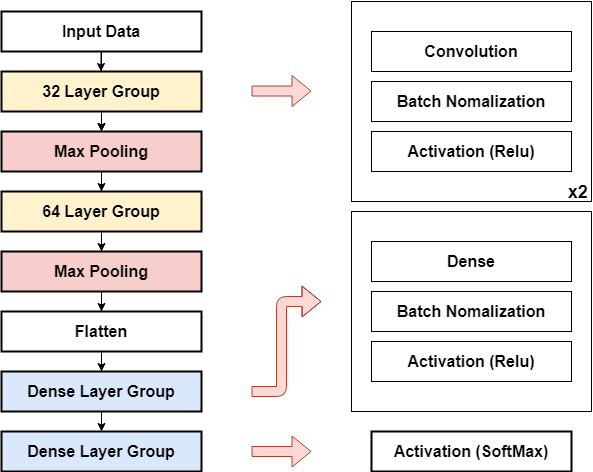

The diagram above was exported from draw.io. Its source (the exported page's mxGraphModel, read from the mxfile embedded in the PNG):
<mxGraphModel dx="1128" dy="597" grid="1" gridSize="10" guides="1" tooltips="1" connect="1" arrows="1" fold="1" page="1" pageScale="1" pageWidth="827" pageHeight="1169" math="0" shadow="0">
  <root>
    <mxCell id="0" />
    <mxCell id="1" parent="0" />
    <mxCell id="qgylrcNmuRN5krVCdwzQ-24" value="" style="edgeStyle=orthogonalEdgeStyle;rounded=0;orthogonalLoop=1;jettySize=auto;html=1;" edge="1" parent="1" source="qgylrcNmuRN5krVCdwzQ-1">
      <mxGeometry relative="1" as="geometry">
        <mxPoint x="218" y="220" as="targetPoint" />
      </mxGeometry>
    </mxCell>
    <mxCell id="qgylrcNmuRN5krVCdwzQ-1" value="&lt;b&gt;&lt;font style=&quot;font-size: 16px&quot;&gt;Input Data&lt;/font&gt;&lt;/b&gt;" style="rounded=0;whiteSpace=wrap;html=1;strokeWidth=2;" vertex="1" parent="1">
      <mxGeometry x="118" y="100" width="200" height="40" as="geometry" />
    </mxCell>
    <mxCell id="qgylrcNmuRN5krVCdwzQ-28" value="" style="edgeStyle=orthogonalEdgeStyle;rounded=0;orthogonalLoop=1;jettySize=auto;html=1;" edge="1" parent="1" source="qgylrcNmuRN5krVCdwzQ-8" target="qgylrcNmuRN5krVCdwzQ-10">
      <mxGeometry relative="1" as="geometry" />
    </mxCell>
    <mxCell id="qgylrcNmuRN5krVCdwzQ-8" value="&lt;b&gt;&lt;font style=&quot;font-size: 16px&quot;&gt;32 Layer Group&lt;/font&gt;&lt;/b&gt;" style="rounded=0;whiteSpace=wrap;html=1;fillColor=#fff2cc;strokeWidth=2;" vertex="1" parent="1">
      <mxGeometry x="118" y="160" width="200" height="40" as="geometry" />
    </mxCell>
    <mxCell id="qgylrcNmuRN5krVCdwzQ-29" value="" style="edgeStyle=orthogonalEdgeStyle;rounded=0;orthogonalLoop=1;jettySize=auto;html=1;" edge="1" parent="1" target="qgylrcNmuRN5krVCdwzQ-11">
      <mxGeometry relative="1" as="geometry">
        <mxPoint x="218" y="260" as="sourcePoint" />
      </mxGeometry>
    </mxCell>
    <mxCell id="qgylrcNmuRN5krVCdwzQ-32" value="" style="edgeStyle=orthogonalEdgeStyle;rounded=0;orthogonalLoop=1;jettySize=auto;html=1;" edge="1" parent="1" source="qgylrcNmuRN5krVCdwzQ-10">
      <mxGeometry relative="1" as="geometry">
        <mxPoint x="218" y="400" as="targetPoint" />
      </mxGeometry>
    </mxCell>
    <mxCell id="qgylrcNmuRN5krVCdwzQ-10" value="&lt;span style=&quot;font-size: 16px&quot;&gt;&lt;b&gt;Max Pooling&lt;/b&gt;&lt;/span&gt;" style="rounded=0;whiteSpace=wrap;html=1;fillColor=#f8cecc;strokeWidth=2;" vertex="1" parent="1">
      <mxGeometry x="118" y="220" width="200" height="40" as="geometry" />
    </mxCell>
    <mxCell id="qgylrcNmuRN5krVCdwzQ-34" value="" style="edgeStyle=orthogonalEdgeStyle;rounded=0;orthogonalLoop=1;jettySize=auto;html=1;" edge="1" parent="1" source="qgylrcNmuRN5krVCdwzQ-11" target="qgylrcNmuRN5krVCdwzQ-13">
      <mxGeometry relative="1" as="geometry" />
    </mxCell>
    <mxCell id="qgylrcNmuRN5krVCdwzQ-11" value="&lt;b&gt;&lt;font style=&quot;font-size: 16px&quot;&gt;64 Layer Group&lt;/font&gt;&lt;/b&gt;" style="rounded=0;whiteSpace=wrap;html=1;fillColor=#fff2cc;strokeWidth=2;" vertex="1" parent="1">
      <mxGeometry x="118" y="280" width="200" height="40" as="geometry" />
    </mxCell>
    <mxCell id="qgylrcNmuRN5krVCdwzQ-81" value="" style="edgeStyle=orthogonalEdgeStyle;rounded=0;orthogonalLoop=1;jettySize=auto;html=1;" edge="1" parent="1" source="qgylrcNmuRN5krVCdwzQ-13" target="qgylrcNmuRN5krVCdwzQ-50">
      <mxGeometry relative="1" as="geometry" />
    </mxCell>
    <mxCell id="qgylrcNmuRN5krVCdwzQ-13" value="&lt;b style=&quot;font-size: 16px&quot;&gt;Max Pooling&lt;/b&gt;" style="rounded=0;whiteSpace=wrap;html=1;fillColor=#f8cecc;strokeWidth=2;" vertex="1" parent="1">
      <mxGeometry x="118" y="340" width="200" height="40" as="geometry" />
    </mxCell>
    <mxCell id="qgylrcNmuRN5krVCdwzQ-16" value="" style="shape=flexArrow;endArrow=classic;html=1;fillColor=#fad9d5;strokeColor=#ae4132;" edge="1" parent="1">
      <mxGeometry width="50" height="50" relative="1" as="geometry">
        <mxPoint x="368" y="179.5" as="sourcePoint" />
        <mxPoint x="428" y="179.5" as="targetPoint" />
      </mxGeometry>
    </mxCell>
    <mxCell id="qgylrcNmuRN5krVCdwzQ-19" value="" style="endArrow=classic;html=1;" edge="1" parent="1">
      <mxGeometry width="50" height="50" relative="1" as="geometry">
        <mxPoint x="217.5" y="140" as="sourcePoint" />
        <mxPoint x="217.5" y="160" as="targetPoint" />
      </mxGeometry>
    </mxCell>
    <mxCell id="qgylrcNmuRN5krVCdwzQ-49" value="" style="group;strokeWidth=2;fillColor=none;" vertex="1" connectable="0" parent="1">
      <mxGeometry x="468" y="90" width="240" height="200" as="geometry" />
    </mxCell>
    <mxCell id="qgylrcNmuRN5krVCdwzQ-45" value="&lt;br&gt;&lt;br&gt;&lt;br&gt;&lt;br&gt;&lt;br&gt;&lt;br&gt;&lt;br&gt;&lt;br&gt;&lt;br&gt;&lt;br&gt;&lt;br&gt;&lt;br&gt;&lt;br&gt;&lt;span style=&quot;white-space: pre&quot;&gt;&#09;&lt;/span&gt;&lt;span style=&quot;white-space: pre&quot;&gt;&#09;&lt;/span&gt;&lt;span style=&quot;white-space: pre&quot;&gt;&#09;&lt;/span&gt;&lt;span style=&quot;white-space: pre&quot;&gt;&#09;&lt;/span&gt;&lt;span style=&quot;white-space: pre&quot;&gt;&#09;&lt;/span&gt;&lt;span style=&quot;white-space: pre&quot;&gt;&#09;&lt;/span&gt;&lt;span style=&quot;white-space: pre&quot;&gt;&#09;&lt;span style=&quot;white-space: pre&quot;&gt;&#09;&lt;/span&gt;&lt;/span&gt;&lt;b&gt;&lt;font style=&quot;font-size: 18px&quot;&gt;x2&lt;/font&gt;&lt;/b&gt;" style="whiteSpace=wrap;html=1;rounded=0;" vertex="1" parent="qgylrcNmuRN5krVCdwzQ-49">
      <mxGeometry width="240" height="200" as="geometry" />
    </mxCell>
    <mxCell id="qgylrcNmuRN5krVCdwzQ-42" value="&lt;span style=&quot;font-size: 16px&quot;&gt;&lt;b&gt;Convolution&lt;/b&gt;&lt;/span&gt;" style="rounded=0;whiteSpace=wrap;html=1;" vertex="1" parent="qgylrcNmuRN5krVCdwzQ-49">
      <mxGeometry x="20" y="30" width="200" height="40" as="geometry" />
    </mxCell>
    <mxCell id="qgylrcNmuRN5krVCdwzQ-43" value="&lt;b&gt;&lt;font style=&quot;font-size: 16px&quot;&gt;Batch Nomalization&lt;/font&gt;&lt;/b&gt;" style="rounded=0;whiteSpace=wrap;html=1;" vertex="1" parent="qgylrcNmuRN5krVCdwzQ-49">
      <mxGeometry x="20" y="80" width="200" height="40" as="geometry" />
    </mxCell>
    <mxCell id="qgylrcNmuRN5krVCdwzQ-44" value="&lt;b&gt;&lt;font style=&quot;font-size: 16px&quot;&gt;Activation (Relu)&lt;/font&gt;&lt;/b&gt;" style="rounded=0;whiteSpace=wrap;html=1;" vertex="1" parent="qgylrcNmuRN5krVCdwzQ-49">
      <mxGeometry x="20" y="130" width="200" height="40" as="geometry" />
    </mxCell>
    <mxCell id="qgylrcNmuRN5krVCdwzQ-51" value="&lt;b&gt;&lt;font style=&quot;font-size: 16px&quot;&gt;Dense Layer Group&lt;/font&gt;&lt;/b&gt;" style="rounded=0;whiteSpace=wrap;html=1;fillColor=#dae8fc;strokeWidth=2;" vertex="1" parent="1">
      <mxGeometry x="118" y="520" width="200" height="40" as="geometry" />
    </mxCell>
    <mxCell id="qgylrcNmuRN5krVCdwzQ-54" value="" style="group;strokeWidth=2;perimeterSpacing=0;fillColor=none;" vertex="1" connectable="0" parent="1">
      <mxGeometry x="468" y="300" width="240" height="200" as="geometry" />
    </mxCell>
    <mxCell id="qgylrcNmuRN5krVCdwzQ-55" value="" style="whiteSpace=wrap;html=1;rounded=0;" vertex="1" parent="qgylrcNmuRN5krVCdwzQ-54">
      <mxGeometry width="240" height="200" as="geometry" />
    </mxCell>
    <mxCell id="qgylrcNmuRN5krVCdwzQ-56" value="&lt;span style=&quot;font-size: 16px&quot;&gt;&lt;b&gt;Dense&lt;/b&gt;&lt;/span&gt;" style="rounded=0;whiteSpace=wrap;html=1;" vertex="1" parent="qgylrcNmuRN5krVCdwzQ-54">
      <mxGeometry x="20" y="30" width="200" height="40" as="geometry" />
    </mxCell>
    <mxCell id="qgylrcNmuRN5krVCdwzQ-57" value="&lt;b&gt;&lt;font style=&quot;font-size: 16px&quot;&gt;Batch Nomalization&lt;/font&gt;&lt;/b&gt;" style="rounded=0;whiteSpace=wrap;html=1;" vertex="1" parent="qgylrcNmuRN5krVCdwzQ-54">
      <mxGeometry x="20" y="80" width="200" height="40" as="geometry" />
    </mxCell>
    <mxCell id="qgylrcNmuRN5krVCdwzQ-58" value="&lt;b&gt;&lt;font style=&quot;font-size: 16px&quot;&gt;Activation (Relu)&lt;/font&gt;&lt;/b&gt;" style="rounded=0;whiteSpace=wrap;html=1;" vertex="1" parent="qgylrcNmuRN5krVCdwzQ-54">
      <mxGeometry x="20" y="130" width="200" height="40" as="geometry" />
    </mxCell>
    <mxCell id="qgylrcNmuRN5krVCdwzQ-59" value="&lt;b&gt;&lt;font style=&quot;font-size: 16px&quot;&gt;Activation (SoftMax)&lt;/font&gt;&lt;/b&gt;" style="rounded=0;whiteSpace=wrap;html=1;strokeWidth=2;" vertex="1" parent="1">
      <mxGeometry x="488" y="520" width="200" height="40" as="geometry" />
    </mxCell>
    <mxCell id="qgylrcNmuRN5krVCdwzQ-62" value="" style="shape=flexArrow;endArrow=classic;html=1;fillColor=#fad9d5;strokeColor=#ae4132;" edge="1" parent="1">
      <mxGeometry width="50" height="50" relative="1" as="geometry">
        <mxPoint x="368" y="540" as="sourcePoint" />
        <mxPoint x="428" y="540" as="targetPoint" />
      </mxGeometry>
    </mxCell>
    <mxCell id="qgylrcNmuRN5krVCdwzQ-63" value="" style="shape=flexArrow;endArrow=classic;html=1;fillColor=#fad9d5;strokeColor=#ae4132;" edge="1" parent="1">
      <mxGeometry width="50" height="50" relative="1" as="geometry">
        <mxPoint x="368" y="480" as="sourcePoint" />
        <mxPoint x="438" y="390" as="targetPoint" />
        <Array as="points">
          <mxPoint x="398" y="480" />
          <mxPoint x="398" y="390" />
        </Array>
      </mxGeometry>
    </mxCell>
    <mxCell id="qgylrcNmuRN5krVCdwzQ-82" value="" style="edgeStyle=orthogonalEdgeStyle;rounded=0;orthogonalLoop=1;jettySize=auto;html=1;entryX=0.5;entryY=0;entryDx=0;entryDy=0;" edge="1" parent="1" source="qgylrcNmuRN5krVCdwzQ-18" target="qgylrcNmuRN5krVCdwzQ-51">
      <mxGeometry relative="1" as="geometry" />
    </mxCell>
    <mxCell id="qgylrcNmuRN5krVCdwzQ-18" value="&lt;b&gt;&lt;font style=&quot;font-size: 16px&quot;&gt;Flatten&lt;/font&gt;&lt;/b&gt;" style="rounded=0;whiteSpace=wrap;html=1;strokeWidth=2;" vertex="1" parent="1">
      <mxGeometry x="118" y="400" width="200" height="40" as="geometry" />
    </mxCell>
    <mxCell id="qgylrcNmuRN5krVCdwzQ-50" value="&lt;b&gt;&lt;font style=&quot;font-size: 16px&quot;&gt;Dense Layer Group&lt;/font&gt;&lt;/b&gt;" style="rounded=0;whiteSpace=wrap;html=1;fillColor=#dae8fc;strokeWidth=2;" vertex="1" parent="1">
      <mxGeometry x="118" y="460" width="200" height="40" as="geometry" />
    </mxCell>
  </root>
</mxGraphModel>